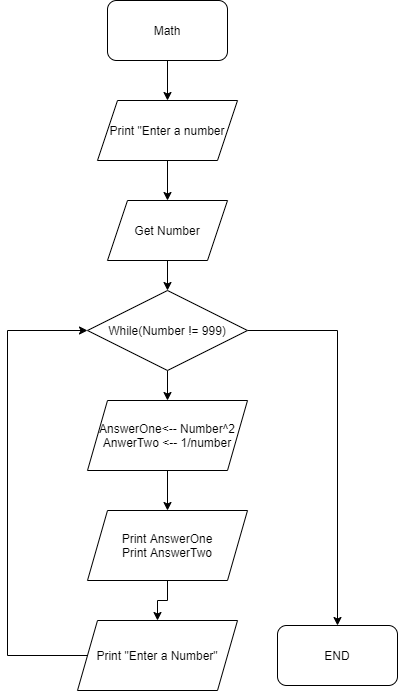

The diagram above was exported from draw.io. Its source (the exported page's mxGraphModel, read from the mxfile embedded in the PNG):
<mxGraphModel dx="460" dy="703" grid="1" gridSize="10" guides="1" tooltips="1" connect="1" arrows="1" fold="1" page="1" pageScale="1" pageWidth="850" pageHeight="1100" math="0" shadow="0">
  <root>
    <mxCell id="0" />
    <mxCell id="1" parent="0" />
    <mxCell id="qrNYOtZC06iSLfVQBGUC-4" value="" style="edgeStyle=orthogonalEdgeStyle;rounded=0;orthogonalLoop=1;jettySize=auto;html=1;" edge="1" parent="1" source="qrNYOtZC06iSLfVQBGUC-1" target="qrNYOtZC06iSLfVQBGUC-2">
      <mxGeometry relative="1" as="geometry" />
    </mxCell>
    <mxCell id="qrNYOtZC06iSLfVQBGUC-1" value="Math" style="rounded=1;whiteSpace=wrap;html=1;" vertex="1" parent="1">
      <mxGeometry x="180" y="180" width="120" height="60" as="geometry" />
    </mxCell>
    <mxCell id="qrNYOtZC06iSLfVQBGUC-5" value="" style="edgeStyle=orthogonalEdgeStyle;rounded=0;orthogonalLoop=1;jettySize=auto;html=1;" edge="1" parent="1" source="qrNYOtZC06iSLfVQBGUC-2" target="qrNYOtZC06iSLfVQBGUC-3">
      <mxGeometry relative="1" as="geometry" />
    </mxCell>
    <mxCell id="qrNYOtZC06iSLfVQBGUC-2" value="Print &quot;Enter a number" style="shape=parallelogram;perimeter=parallelogramPerimeter;whiteSpace=wrap;html=1;fixedSize=1;" vertex="1" parent="1">
      <mxGeometry x="170" y="280" width="140" height="60" as="geometry" />
    </mxCell>
    <mxCell id="qrNYOtZC06iSLfVQBGUC-7" value="" style="edgeStyle=orthogonalEdgeStyle;rounded=0;orthogonalLoop=1;jettySize=auto;html=1;" edge="1" parent="1" source="qrNYOtZC06iSLfVQBGUC-3" target="qrNYOtZC06iSLfVQBGUC-6">
      <mxGeometry relative="1" as="geometry" />
    </mxCell>
    <mxCell id="qrNYOtZC06iSLfVQBGUC-3" value="Get Number" style="shape=parallelogram;perimeter=parallelogramPerimeter;whiteSpace=wrap;html=1;fixedSize=1;" vertex="1" parent="1">
      <mxGeometry x="180" y="380" width="120" height="60" as="geometry" />
    </mxCell>
    <mxCell id="qrNYOtZC06iSLfVQBGUC-11" value="" style="edgeStyle=orthogonalEdgeStyle;rounded=0;orthogonalLoop=1;jettySize=auto;html=1;" edge="1" parent="1" source="qrNYOtZC06iSLfVQBGUC-6" target="qrNYOtZC06iSLfVQBGUC-8">
      <mxGeometry relative="1" as="geometry" />
    </mxCell>
    <mxCell id="qrNYOtZC06iSLfVQBGUC-16" value="" style="edgeStyle=orthogonalEdgeStyle;rounded=0;orthogonalLoop=1;jettySize=auto;html=1;" edge="1" parent="1" source="qrNYOtZC06iSLfVQBGUC-6" target="qrNYOtZC06iSLfVQBGUC-15">
      <mxGeometry relative="1" as="geometry" />
    </mxCell>
    <mxCell id="qrNYOtZC06iSLfVQBGUC-6" value="While(Number != 999)" style="rhombus;whiteSpace=wrap;html=1;" vertex="1" parent="1">
      <mxGeometry x="160" y="470" width="160" height="80" as="geometry" />
    </mxCell>
    <mxCell id="qrNYOtZC06iSLfVQBGUC-12" value="" style="edgeStyle=orthogonalEdgeStyle;rounded=0;orthogonalLoop=1;jettySize=auto;html=1;" edge="1" parent="1" source="qrNYOtZC06iSLfVQBGUC-8" target="qrNYOtZC06iSLfVQBGUC-9">
      <mxGeometry relative="1" as="geometry" />
    </mxCell>
    <mxCell id="qrNYOtZC06iSLfVQBGUC-8" value="AnswerOne&amp;lt;-- Number^2&lt;br&gt;AnwerTwo &amp;lt;-- 1/number" style="shape=parallelogram;perimeter=parallelogramPerimeter;whiteSpace=wrap;html=1;fixedSize=1;" vertex="1" parent="1">
      <mxGeometry x="160" y="580" width="160" height="70" as="geometry" />
    </mxCell>
    <mxCell id="qrNYOtZC06iSLfVQBGUC-13" value="" style="edgeStyle=orthogonalEdgeStyle;rounded=0;orthogonalLoop=1;jettySize=auto;html=1;" edge="1" parent="1" source="qrNYOtZC06iSLfVQBGUC-9" target="qrNYOtZC06iSLfVQBGUC-10">
      <mxGeometry relative="1" as="geometry" />
    </mxCell>
    <mxCell id="qrNYOtZC06iSLfVQBGUC-9" value="Print AnswerOne&lt;br&gt;Print AnswerTwo&lt;span style=&quot;color: rgba(0 , 0 , 0 , 0) ; font-family: monospace ; font-size: 0px&quot;&gt;%3CmxGraphModel%3E%3Croot%3E%3CmxCell%20id%3D%220%22%2F%3E%3CmxCell%20id%3D%221%22%20parent%3D%220%22%2F%3E%3CmxCell%20id%3D%222%22%20value%3D%22AnswerOne%26amp%3Blt%3B--%20Number%5E2%26lt%3Bbr%26gt%3BAnwerTwo%20%26amp%3Blt%3B--%201%2Fnumber%22%20style%3D%22shape%3Dparallelogram%3Bperimeter%3DparallelogramPerimeter%3BwhiteSpace%3Dwrap%3Bhtml%3D1%3BfixedSize%3D1%3B%22%20vertex%3D%221%22%20parent%3D%221%22%3E%3CmxGeometry%20x%3D%22160%22%20y%3D%22580%22%20width%3D%22160%22%20height%3D%2270%22%20as%3D%22geometry%22%2F%3E%3C%2FmxCell%3E%3C%2Froot%3E%3C%2FmxGraphModel%3E&lt;/span&gt;" style="shape=parallelogram;perimeter=parallelogramPerimeter;whiteSpace=wrap;html=1;fixedSize=1;" vertex="1" parent="1">
      <mxGeometry x="160" y="690" width="160" height="70" as="geometry" />
    </mxCell>
    <mxCell id="qrNYOtZC06iSLfVQBGUC-14" style="edgeStyle=orthogonalEdgeStyle;rounded=0;orthogonalLoop=1;jettySize=auto;html=1;exitX=0;exitY=0.5;exitDx=0;exitDy=0;entryX=0;entryY=0.5;entryDx=0;entryDy=0;" edge="1" parent="1" source="qrNYOtZC06iSLfVQBGUC-10" target="qrNYOtZC06iSLfVQBGUC-6">
      <mxGeometry relative="1" as="geometry">
        <Array as="points">
          <mxPoint x="80" y="835" />
          <mxPoint x="80" y="510" />
        </Array>
      </mxGeometry>
    </mxCell>
    <mxCell id="qrNYOtZC06iSLfVQBGUC-10" value="Print &quot;Enter a Number&quot;" style="shape=parallelogram;perimeter=parallelogramPerimeter;whiteSpace=wrap;html=1;fixedSize=1;" vertex="1" parent="1">
      <mxGeometry x="150" y="800" width="160" height="70" as="geometry" />
    </mxCell>
    <mxCell id="qrNYOtZC06iSLfVQBGUC-15" value="END" style="rounded=1;whiteSpace=wrap;html=1;" vertex="1" parent="1">
      <mxGeometry x="350" y="805" width="120" height="60" as="geometry" />
    </mxCell>
  </root>
</mxGraphModel>